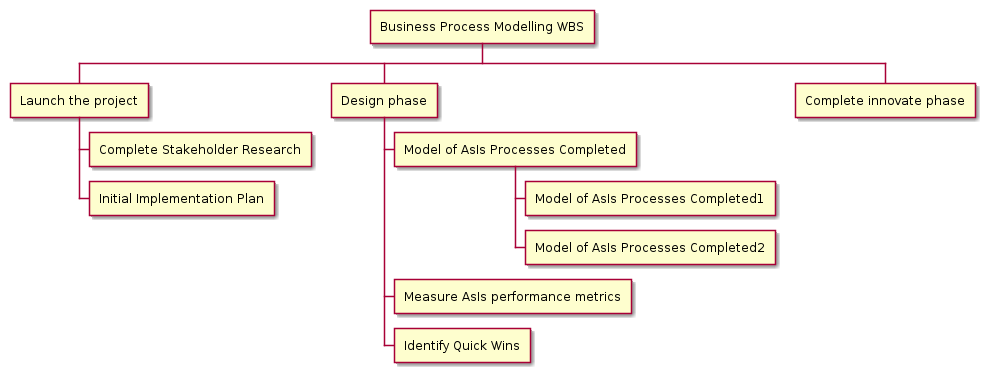

The diagram above was rendered by PlantUML. Its source (embedded in the PNG):
@startwbs images/exemplo-wbs-plantuml.png
* Business Process Modelling WBS
** Launch the project
*** Complete Stakeholder Research
*** Initial Implementation Plan
** Design phase
*** Model of AsIs Processes Completed
**** Model of AsIs Processes Completed1
**** Model of AsIs Processes Completed2
*** Measure AsIs performance metrics
*** Identify Quick Wins
** Complete innovate phase
@endwbs